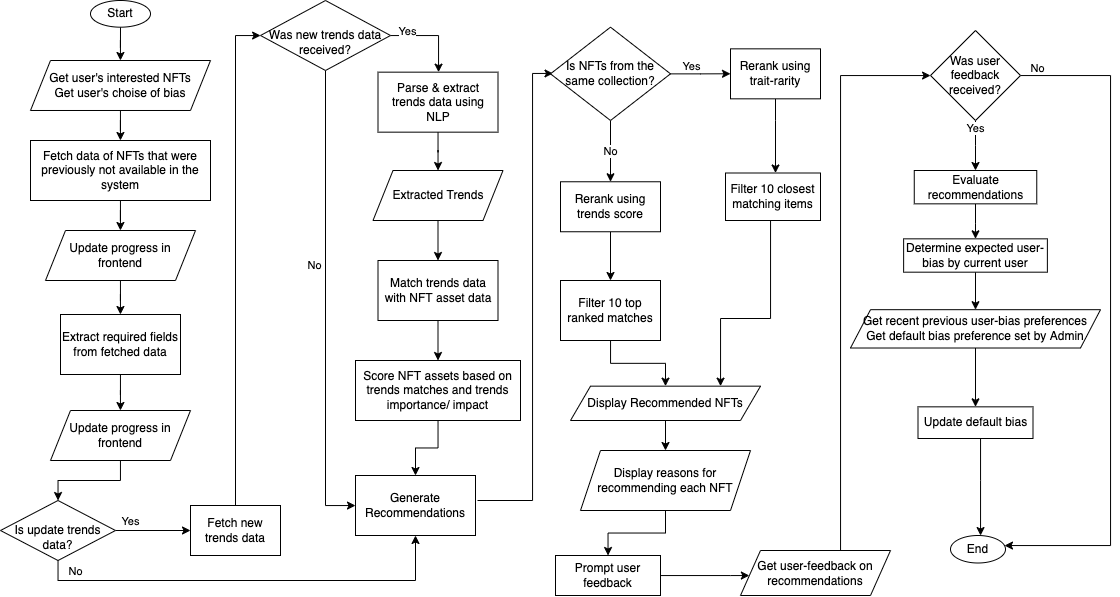

The diagram above was exported from draw.io. Its source (the exported page's mxGraphModel, read from the mxfile embedded in the PNG):
<mxGraphModel dx="1501" dy="720" grid="1" gridSize="10" guides="1" tooltips="1" connect="1" arrows="1" fold="1" page="1" pageScale="1" pageWidth="1169" pageHeight="827" math="0" shadow="0">
  <root>
    <mxCell id="WIyWlLk6GJQsqaUBKTNV-0" />
    <mxCell id="WIyWlLk6GJQsqaUBKTNV-1" parent="WIyWlLk6GJQsqaUBKTNV-0" />
    <mxCell id="t_9NDpOWwJ_l6z0BaoXl-2" value="" style="edgeStyle=orthogonalEdgeStyle;rounded=0;orthogonalLoop=1;jettySize=auto;html=1;" edge="1" parent="WIyWlLk6GJQsqaUBKTNV-1" source="t_9NDpOWwJ_l6z0BaoXl-0" target="t_9NDpOWwJ_l6z0BaoXl-1">
      <mxGeometry relative="1" as="geometry" />
    </mxCell>
    <mxCell id="t_9NDpOWwJ_l6z0BaoXl-0" value="Start" style="ellipse;whiteSpace=wrap;html=1;" vertex="1" parent="WIyWlLk6GJQsqaUBKTNV-1">
      <mxGeometry x="110" y="30" width="60" height="26.67" as="geometry" />
    </mxCell>
    <mxCell id="t_9NDpOWwJ_l6z0BaoXl-4" value="" style="edgeStyle=orthogonalEdgeStyle;rounded=0;orthogonalLoop=1;jettySize=auto;html=1;" edge="1" parent="WIyWlLk6GJQsqaUBKTNV-1" source="t_9NDpOWwJ_l6z0BaoXl-1" target="t_9NDpOWwJ_l6z0BaoXl-3">
      <mxGeometry relative="1" as="geometry" />
    </mxCell>
    <mxCell id="t_9NDpOWwJ_l6z0BaoXl-1" value="Get user's interested NFTs&lt;br&gt;Get user's choise of bias" style="shape=parallelogram;perimeter=parallelogramPerimeter;whiteSpace=wrap;html=1;fixedSize=1;" vertex="1" parent="WIyWlLk6GJQsqaUBKTNV-1">
      <mxGeometry x="50" y="89.99999999999999" width="180" height="49.99" as="geometry" />
    </mxCell>
    <mxCell id="t_9NDpOWwJ_l6z0BaoXl-13" value="" style="edgeStyle=orthogonalEdgeStyle;rounded=0;orthogonalLoop=1;jettySize=auto;html=1;" edge="1" parent="WIyWlLk6GJQsqaUBKTNV-1" source="t_9NDpOWwJ_l6z0BaoXl-3" target="t_9NDpOWwJ_l6z0BaoXl-12">
      <mxGeometry relative="1" as="geometry" />
    </mxCell>
    <mxCell id="t_9NDpOWwJ_l6z0BaoXl-3" value="Fetch data of NFTs that were previously not available in the system" style="whiteSpace=wrap;html=1;" vertex="1" parent="WIyWlLk6GJQsqaUBKTNV-1">
      <mxGeometry x="50" y="170" width="180" height="60" as="geometry" />
    </mxCell>
    <mxCell id="t_9NDpOWwJ_l6z0BaoXl-16" value="" style="edgeStyle=orthogonalEdgeStyle;rounded=0;orthogonalLoop=1;jettySize=auto;html=1;" edge="1" parent="WIyWlLk6GJQsqaUBKTNV-1" source="t_9NDpOWwJ_l6z0BaoXl-5" target="t_9NDpOWwJ_l6z0BaoXl-15">
      <mxGeometry relative="1" as="geometry" />
    </mxCell>
    <mxCell id="t_9NDpOWwJ_l6z0BaoXl-5" value="Extract required fields from fetched data" style="whiteSpace=wrap;html=1;" vertex="1" parent="WIyWlLk6GJQsqaUBKTNV-1">
      <mxGeometry x="80" y="344" width="120" height="60" as="geometry" />
    </mxCell>
    <mxCell id="t_9NDpOWwJ_l6z0BaoXl-19" value="" style="edgeStyle=orthogonalEdgeStyle;rounded=0;orthogonalLoop=1;jettySize=auto;html=1;" edge="1" parent="WIyWlLk6GJQsqaUBKTNV-1" source="t_9NDpOWwJ_l6z0BaoXl-9" target="t_9NDpOWwJ_l6z0BaoXl-18">
      <mxGeometry relative="1" as="geometry" />
    </mxCell>
    <mxCell id="t_9NDpOWwJ_l6z0BaoXl-26" value="Yes" style="edgeLabel;html=1;align=center;verticalAlign=middle;resizable=0;points=[];" vertex="1" connectable="0" parent="t_9NDpOWwJ_l6z0BaoXl-19">
      <mxGeometry x="-0.28" y="1" relative="1" as="geometry">
        <mxPoint x="-13" y="-9" as="offset" />
      </mxGeometry>
    </mxCell>
    <mxCell id="t_9NDpOWwJ_l6z0BaoXl-23" value="" style="edgeStyle=orthogonalEdgeStyle;rounded=0;orthogonalLoop=1;jettySize=auto;html=1;" edge="1" parent="WIyWlLk6GJQsqaUBKTNV-1" source="t_9NDpOWwJ_l6z0BaoXl-9" target="t_9NDpOWwJ_l6z0BaoXl-47">
      <mxGeometry relative="1" as="geometry">
        <mxPoint x="437.5" y="495" as="targetPoint" />
        <Array as="points">
          <mxPoint x="78" y="610" />
          <mxPoint x="435" y="610" />
        </Array>
      </mxGeometry>
    </mxCell>
    <mxCell id="t_9NDpOWwJ_l6z0BaoXl-27" value="No" style="edgeLabel;html=1;align=center;verticalAlign=middle;resizable=0;points=[];" vertex="1" connectable="0" parent="t_9NDpOWwJ_l6z0BaoXl-23">
      <mxGeometry x="-0.4545" y="-4" relative="1" as="geometry">
        <mxPoint x="-78" y="-14" as="offset" />
      </mxGeometry>
    </mxCell>
    <mxCell id="t_9NDpOWwJ_l6z0BaoXl-9" value="&lt;br&gt;Is update trends data?" style="rhombus;whiteSpace=wrap;html=1;" vertex="1" parent="WIyWlLk6GJQsqaUBKTNV-1">
      <mxGeometry x="20" y="530" width="115" height="60" as="geometry" />
    </mxCell>
    <mxCell id="t_9NDpOWwJ_l6z0BaoXl-14" value="" style="edgeStyle=orthogonalEdgeStyle;rounded=0;orthogonalLoop=1;jettySize=auto;html=1;" edge="1" parent="WIyWlLk6GJQsqaUBKTNV-1" source="t_9NDpOWwJ_l6z0BaoXl-12" target="t_9NDpOWwJ_l6z0BaoXl-5">
      <mxGeometry relative="1" as="geometry" />
    </mxCell>
    <mxCell id="t_9NDpOWwJ_l6z0BaoXl-12" value="Update progress in frontend" style="shape=parallelogram;perimeter=parallelogramPerimeter;whiteSpace=wrap;html=1;fixedSize=1;" vertex="1" parent="WIyWlLk6GJQsqaUBKTNV-1">
      <mxGeometry x="65" y="260" width="150" height="50" as="geometry" />
    </mxCell>
    <mxCell id="t_9NDpOWwJ_l6z0BaoXl-17" value="" style="edgeStyle=orthogonalEdgeStyle;rounded=0;orthogonalLoop=1;jettySize=auto;html=1;" edge="1" parent="WIyWlLk6GJQsqaUBKTNV-1" source="t_9NDpOWwJ_l6z0BaoXl-15" target="t_9NDpOWwJ_l6z0BaoXl-9">
      <mxGeometry relative="1" as="geometry" />
    </mxCell>
    <mxCell id="t_9NDpOWwJ_l6z0BaoXl-15" value="&lt;span&gt;Update progress in frontend&lt;/span&gt;" style="shape=parallelogram;perimeter=parallelogramPerimeter;whiteSpace=wrap;html=1;fixedSize=1;" vertex="1" parent="WIyWlLk6GJQsqaUBKTNV-1">
      <mxGeometry x="70" y="440" width="140" height="50" as="geometry" />
    </mxCell>
    <mxCell id="t_9NDpOWwJ_l6z0BaoXl-21" value="" style="edgeStyle=orthogonalEdgeStyle;rounded=0;orthogonalLoop=1;jettySize=auto;html=1;" edge="1" parent="WIyWlLk6GJQsqaUBKTNV-1" source="t_9NDpOWwJ_l6z0BaoXl-18" target="t_9NDpOWwJ_l6z0BaoXl-20">
      <mxGeometry relative="1" as="geometry">
        <Array as="points">
          <mxPoint x="255" y="65" />
        </Array>
      </mxGeometry>
    </mxCell>
    <mxCell id="t_9NDpOWwJ_l6z0BaoXl-18" value="Fetch new trends data" style="whiteSpace=wrap;html=1;" vertex="1" parent="WIyWlLk6GJQsqaUBKTNV-1">
      <mxGeometry x="210" y="535" width="90" height="50" as="geometry" />
    </mxCell>
    <mxCell id="t_9NDpOWwJ_l6z0BaoXl-24" style="edgeStyle=orthogonalEdgeStyle;rounded=0;orthogonalLoop=1;jettySize=auto;html=1;" edge="1" parent="WIyWlLk6GJQsqaUBKTNV-1" source="t_9NDpOWwJ_l6z0BaoXl-20" target="t_9NDpOWwJ_l6z0BaoXl-47">
      <mxGeometry relative="1" as="geometry">
        <mxPoint x="217.5" y="635" as="targetPoint" />
        <Array as="points">
          <mxPoint x="345.5" y="535" />
        </Array>
      </mxGeometry>
    </mxCell>
    <mxCell id="t_9NDpOWwJ_l6z0BaoXl-25" value="No" style="edgeLabel;html=1;align=center;verticalAlign=middle;resizable=0;points=[];" vertex="1" connectable="0" parent="t_9NDpOWwJ_l6z0BaoXl-24">
      <mxGeometry x="-0.15" y="1" relative="1" as="geometry">
        <mxPoint x="-13" y="-3" as="offset" />
      </mxGeometry>
    </mxCell>
    <mxCell id="t_9NDpOWwJ_l6z0BaoXl-32" value="" style="edgeStyle=orthogonalEdgeStyle;rounded=0;orthogonalLoop=1;jettySize=auto;html=1;" edge="1" parent="WIyWlLk6GJQsqaUBKTNV-1" source="t_9NDpOWwJ_l6z0BaoXl-20" target="t_9NDpOWwJ_l6z0BaoXl-31">
      <mxGeometry relative="1" as="geometry">
        <Array as="points">
          <mxPoint x="458" y="65" />
        </Array>
      </mxGeometry>
    </mxCell>
    <mxCell id="t_9NDpOWwJ_l6z0BaoXl-33" value="Yes" style="edgeLabel;html=1;align=center;verticalAlign=middle;resizable=0;points=[];" vertex="1" connectable="0" parent="t_9NDpOWwJ_l6z0BaoXl-32">
      <mxGeometry x="-0.4353" y="1" relative="1" as="geometry">
        <mxPoint x="-8" y="-4" as="offset" />
      </mxGeometry>
    </mxCell>
    <mxCell id="t_9NDpOWwJ_l6z0BaoXl-20" value="&lt;br&gt;Was new trends data received?" style="rhombus;whiteSpace=wrap;html=1;" vertex="1" parent="WIyWlLk6GJQsqaUBKTNV-1">
      <mxGeometry x="280" y="30" width="130" height="70" as="geometry" />
    </mxCell>
    <mxCell id="t_9NDpOWwJ_l6z0BaoXl-35" value="" style="edgeStyle=orthogonalEdgeStyle;rounded=0;orthogonalLoop=1;jettySize=auto;html=1;" edge="1" parent="WIyWlLk6GJQsqaUBKTNV-1" source="t_9NDpOWwJ_l6z0BaoXl-31" target="t_9NDpOWwJ_l6z0BaoXl-34">
      <mxGeometry relative="1" as="geometry" />
    </mxCell>
    <mxCell id="t_9NDpOWwJ_l6z0BaoXl-31" value="Parse &amp;amp; extract trends data using NLP" style="whiteSpace=wrap;html=1;" vertex="1" parent="WIyWlLk6GJQsqaUBKTNV-1">
      <mxGeometry x="397.5" y="101.66" width="120" height="60" as="geometry" />
    </mxCell>
    <mxCell id="t_9NDpOWwJ_l6z0BaoXl-37" value="" style="edgeStyle=orthogonalEdgeStyle;rounded=0;orthogonalLoop=1;jettySize=auto;html=1;" edge="1" parent="WIyWlLk6GJQsqaUBKTNV-1" source="t_9NDpOWwJ_l6z0BaoXl-34" target="t_9NDpOWwJ_l6z0BaoXl-36">
      <mxGeometry relative="1" as="geometry" />
    </mxCell>
    <mxCell id="t_9NDpOWwJ_l6z0BaoXl-34" value="Extracted Trends" style="shape=parallelogram;perimeter=parallelogramPerimeter;whiteSpace=wrap;html=1;fixedSize=1;" vertex="1" parent="WIyWlLk6GJQsqaUBKTNV-1">
      <mxGeometry x="392.5" y="200" width="130" height="50" as="geometry" />
    </mxCell>
    <mxCell id="t_9NDpOWwJ_l6z0BaoXl-39" value="" style="edgeStyle=orthogonalEdgeStyle;rounded=0;orthogonalLoop=1;jettySize=auto;html=1;" edge="1" parent="WIyWlLk6GJQsqaUBKTNV-1" source="t_9NDpOWwJ_l6z0BaoXl-36" target="t_9NDpOWwJ_l6z0BaoXl-38">
      <mxGeometry relative="1" as="geometry" />
    </mxCell>
    <mxCell id="t_9NDpOWwJ_l6z0BaoXl-36" value="Match trends data with NFT asset data" style="whiteSpace=wrap;html=1;" vertex="1" parent="WIyWlLk6GJQsqaUBKTNV-1">
      <mxGeometry x="397.5" y="290" width="120" height="60" as="geometry" />
    </mxCell>
    <mxCell id="t_9NDpOWwJ_l6z0BaoXl-46" value="" style="edgeStyle=orthogonalEdgeStyle;rounded=0;orthogonalLoop=1;jettySize=auto;html=1;" edge="1" parent="WIyWlLk6GJQsqaUBKTNV-1" source="t_9NDpOWwJ_l6z0BaoXl-38" target="t_9NDpOWwJ_l6z0BaoXl-47">
      <mxGeometry relative="1" as="geometry">
        <mxPoint x="461.25" y="515" as="targetPoint" />
      </mxGeometry>
    </mxCell>
    <mxCell id="t_9NDpOWwJ_l6z0BaoXl-38" value="Score NFT assets based on trends matches and trends importance/ impact" style="whiteSpace=wrap;html=1;" vertex="1" parent="WIyWlLk6GJQsqaUBKTNV-1">
      <mxGeometry x="375" y="390" width="165" height="60" as="geometry" />
    </mxCell>
    <mxCell id="t_9NDpOWwJ_l6z0BaoXl-50" style="edgeStyle=orthogonalEdgeStyle;rounded=0;orthogonalLoop=1;jettySize=auto;html=1;" edge="1" parent="WIyWlLk6GJQsqaUBKTNV-1">
      <mxGeometry relative="1" as="geometry">
        <mxPoint x="497" y="530" as="sourcePoint" />
        <mxPoint x="572.4984012586915" y="102.9473684210526" as="targetPoint" />
        <Array as="points">
          <mxPoint x="552" y="530" />
          <mxPoint x="552" y="103" />
        </Array>
      </mxGeometry>
    </mxCell>
    <mxCell id="t_9NDpOWwJ_l6z0BaoXl-47" value="Generate Recommendations" style="whiteSpace=wrap;html=1;" vertex="1" parent="WIyWlLk6GJQsqaUBKTNV-1">
      <mxGeometry x="375" y="505" width="120" height="60" as="geometry" />
    </mxCell>
    <mxCell id="t_9NDpOWwJ_l6z0BaoXl-52" value="" style="edgeStyle=orthogonalEdgeStyle;rounded=0;orthogonalLoop=1;jettySize=auto;html=1;" edge="1" parent="WIyWlLk6GJQsqaUBKTNV-1" source="t_9NDpOWwJ_l6z0BaoXl-49" target="t_9NDpOWwJ_l6z0BaoXl-51">
      <mxGeometry relative="1" as="geometry" />
    </mxCell>
    <mxCell id="t_9NDpOWwJ_l6z0BaoXl-53" value="Yes" style="edgeLabel;html=1;align=center;verticalAlign=middle;resizable=0;points=[];" vertex="1" connectable="0" parent="t_9NDpOWwJ_l6z0BaoXl-52">
      <mxGeometry x="-0.6649" y="-4" relative="1" as="geometry">
        <mxPoint x="10" y="-12" as="offset" />
      </mxGeometry>
    </mxCell>
    <mxCell id="t_9NDpOWwJ_l6z0BaoXl-55" value="No" style="edgeStyle=orthogonalEdgeStyle;rounded=0;orthogonalLoop=1;jettySize=auto;html=1;" edge="1" parent="WIyWlLk6GJQsqaUBKTNV-1" source="t_9NDpOWwJ_l6z0BaoXl-49" target="t_9NDpOWwJ_l6z0BaoXl-54">
      <mxGeometry relative="1" as="geometry" />
    </mxCell>
    <mxCell id="t_9NDpOWwJ_l6z0BaoXl-49" value="Is NFTs from the same collection?" style="rhombus;whiteSpace=wrap;html=1;" vertex="1" parent="WIyWlLk6GJQsqaUBKTNV-1">
      <mxGeometry x="570" y="56.67" width="120" height="93.33" as="geometry" />
    </mxCell>
    <mxCell id="t_9NDpOWwJ_l6z0BaoXl-57" value="" style="edgeStyle=orthogonalEdgeStyle;rounded=0;orthogonalLoop=1;jettySize=auto;html=1;" edge="1" parent="WIyWlLk6GJQsqaUBKTNV-1" source="t_9NDpOWwJ_l6z0BaoXl-51" target="t_9NDpOWwJ_l6z0BaoXl-56">
      <mxGeometry relative="1" as="geometry">
        <Array as="points">
          <mxPoint x="795" y="150" />
          <mxPoint x="795" y="150" />
        </Array>
      </mxGeometry>
    </mxCell>
    <mxCell id="t_9NDpOWwJ_l6z0BaoXl-51" value="Rerank using trait-rarity" style="whiteSpace=wrap;html=1;" vertex="1" parent="WIyWlLk6GJQsqaUBKTNV-1">
      <mxGeometry x="750" y="78.33999999999999" width="90" height="49.99" as="geometry" />
    </mxCell>
    <mxCell id="t_9NDpOWwJ_l6z0BaoXl-59" value="" style="edgeStyle=orthogonalEdgeStyle;rounded=0;orthogonalLoop=1;jettySize=auto;html=1;" edge="1" parent="WIyWlLk6GJQsqaUBKTNV-1" source="t_9NDpOWwJ_l6z0BaoXl-54" target="t_9NDpOWwJ_l6z0BaoXl-58">
      <mxGeometry relative="1" as="geometry" />
    </mxCell>
    <mxCell id="t_9NDpOWwJ_l6z0BaoXl-54" value="Rerank using trends score" style="whiteSpace=wrap;html=1;" vertex="1" parent="WIyWlLk6GJQsqaUBKTNV-1">
      <mxGeometry x="580" y="211.26" width="100" height="49.99" as="geometry" />
    </mxCell>
    <mxCell id="t_9NDpOWwJ_l6z0BaoXl-62" style="edgeStyle=orthogonalEdgeStyle;rounded=0;orthogonalLoop=1;jettySize=auto;html=1;" edge="1" parent="WIyWlLk6GJQsqaUBKTNV-1" source="t_9NDpOWwJ_l6z0BaoXl-56" target="t_9NDpOWwJ_l6z0BaoXl-60">
      <mxGeometry relative="1" as="geometry">
        <Array as="points">
          <mxPoint x="790" y="348" />
          <mxPoint x="740" y="348" />
        </Array>
      </mxGeometry>
    </mxCell>
    <mxCell id="t_9NDpOWwJ_l6z0BaoXl-56" value="Filter 10 closest matching items" style="whiteSpace=wrap;html=1;" vertex="1" parent="WIyWlLk6GJQsqaUBKTNV-1">
      <mxGeometry x="745" y="202.5" width="95" height="47.5" as="geometry" />
    </mxCell>
    <mxCell id="t_9NDpOWwJ_l6z0BaoXl-61" value="" style="edgeStyle=orthogonalEdgeStyle;rounded=0;orthogonalLoop=1;jettySize=auto;html=1;" edge="1" parent="WIyWlLk6GJQsqaUBKTNV-1" source="t_9NDpOWwJ_l6z0BaoXl-58" target="t_9NDpOWwJ_l6z0BaoXl-60">
      <mxGeometry relative="1" as="geometry" />
    </mxCell>
    <mxCell id="t_9NDpOWwJ_l6z0BaoXl-58" value="&lt;span&gt;Filter 10 top ranked matches&lt;/span&gt;" style="whiteSpace=wrap;html=1;" vertex="1" parent="WIyWlLk6GJQsqaUBKTNV-1">
      <mxGeometry x="580" y="310" width="100" height="60" as="geometry" />
    </mxCell>
    <mxCell id="t_9NDpOWwJ_l6z0BaoXl-64" value="" style="edgeStyle=orthogonalEdgeStyle;rounded=0;orthogonalLoop=1;jettySize=auto;html=1;" edge="1" parent="WIyWlLk6GJQsqaUBKTNV-1" source="t_9NDpOWwJ_l6z0BaoXl-60" target="t_9NDpOWwJ_l6z0BaoXl-63">
      <mxGeometry relative="1" as="geometry" />
    </mxCell>
    <mxCell id="t_9NDpOWwJ_l6z0BaoXl-60" value="Display Recommended NFTs" style="shape=parallelogram;perimeter=parallelogramPerimeter;whiteSpace=wrap;html=1;fixedSize=1;" vertex="1" parent="WIyWlLk6GJQsqaUBKTNV-1">
      <mxGeometry x="590" y="415.66" width="190" height="34.34" as="geometry" />
    </mxCell>
    <mxCell id="t_9NDpOWwJ_l6z0BaoXl-86" value="" style="edgeStyle=orthogonalEdgeStyle;rounded=0;orthogonalLoop=1;jettySize=auto;html=1;" edge="1" parent="WIyWlLk6GJQsqaUBKTNV-1" source="t_9NDpOWwJ_l6z0BaoXl-63" target="t_9NDpOWwJ_l6z0BaoXl-85">
      <mxGeometry relative="1" as="geometry" />
    </mxCell>
    <mxCell id="t_9NDpOWwJ_l6z0BaoXl-63" value="Display reasons for recommending each NFT" style="shape=parallelogram;perimeter=parallelogramPerimeter;whiteSpace=wrap;html=1;fixedSize=1;" vertex="1" parent="WIyWlLk6GJQsqaUBKTNV-1">
      <mxGeometry x="600" y="480" width="170" height="60" as="geometry" />
    </mxCell>
    <mxCell id="t_9NDpOWwJ_l6z0BaoXl-65" value="End" style="ellipse;whiteSpace=wrap;html=1;" vertex="1" parent="WIyWlLk6GJQsqaUBKTNV-1">
      <mxGeometry x="970" y="565" width="55" height="27.5" as="geometry" />
    </mxCell>
    <mxCell id="t_9NDpOWwJ_l6z0BaoXl-98" style="edgeStyle=orthogonalEdgeStyle;rounded=0;orthogonalLoop=1;jettySize=auto;html=1;" edge="1" parent="WIyWlLk6GJQsqaUBKTNV-1" source="t_9NDpOWwJ_l6z0BaoXl-67" target="t_9NDpOWwJ_l6z0BaoXl-84">
      <mxGeometry relative="1" as="geometry">
        <Array as="points">
          <mxPoint x="860" y="105" />
        </Array>
      </mxGeometry>
    </mxCell>
    <mxCell id="t_9NDpOWwJ_l6z0BaoXl-67" value="Get user-feedback on recommendations" style="shape=parallelogram;perimeter=parallelogramPerimeter;whiteSpace=wrap;html=1;fixedSize=1;" vertex="1" parent="WIyWlLk6GJQsqaUBKTNV-1">
      <mxGeometry x="760" y="580" width="150" height="45" as="geometry" />
    </mxCell>
    <mxCell id="t_9NDpOWwJ_l6z0BaoXl-82" value="" style="edgeStyle=orthogonalEdgeStyle;rounded=0;orthogonalLoop=1;jettySize=auto;html=1;" edge="1" parent="WIyWlLk6GJQsqaUBKTNV-1" source="t_9NDpOWwJ_l6z0BaoXl-70" target="t_9NDpOWwJ_l6z0BaoXl-81">
      <mxGeometry relative="1" as="geometry" />
    </mxCell>
    <mxCell id="t_9NDpOWwJ_l6z0BaoXl-70" value="Get recent previous user-bias preferences&lt;br&gt;Get default bias preference set by Admin" style="shape=parallelogram;perimeter=parallelogramPerimeter;whiteSpace=wrap;html=1;fixedSize=1;" vertex="1" parent="WIyWlLk6GJQsqaUBKTNV-1">
      <mxGeometry x="870" y="339.18000000000006" width="250" height="38.33" as="geometry" />
    </mxCell>
    <mxCell id="t_9NDpOWwJ_l6z0BaoXl-78" value="" style="edgeStyle=orthogonalEdgeStyle;rounded=0;orthogonalLoop=1;jettySize=auto;html=1;" edge="1" parent="WIyWlLk6GJQsqaUBKTNV-1" source="t_9NDpOWwJ_l6z0BaoXl-73" target="t_9NDpOWwJ_l6z0BaoXl-77">
      <mxGeometry relative="1" as="geometry" />
    </mxCell>
    <mxCell id="t_9NDpOWwJ_l6z0BaoXl-73" value="Evaluate recommendations" style="whiteSpace=wrap;html=1;" vertex="1" parent="WIyWlLk6GJQsqaUBKTNV-1">
      <mxGeometry x="933.76" y="200" width="122.5" height="33.34" as="geometry" />
    </mxCell>
    <mxCell id="t_9NDpOWwJ_l6z0BaoXl-80" value="" style="edgeStyle=orthogonalEdgeStyle;rounded=0;orthogonalLoop=1;jettySize=auto;html=1;" edge="1" parent="WIyWlLk6GJQsqaUBKTNV-1" source="t_9NDpOWwJ_l6z0BaoXl-77" target="t_9NDpOWwJ_l6z0BaoXl-70">
      <mxGeometry relative="1" as="geometry" />
    </mxCell>
    <mxCell id="t_9NDpOWwJ_l6z0BaoXl-77" value="Determine expected user-bias by current user" style="whiteSpace=wrap;html=1;" vertex="1" parent="WIyWlLk6GJQsqaUBKTNV-1">
      <mxGeometry x="923.13" y="268.34000000000003" width="143.75" height="33.34" as="geometry" />
    </mxCell>
    <mxCell id="t_9NDpOWwJ_l6z0BaoXl-83" style="edgeStyle=orthogonalEdgeStyle;rounded=0;orthogonalLoop=1;jettySize=auto;html=1;" edge="1" parent="WIyWlLk6GJQsqaUBKTNV-1" source="t_9NDpOWwJ_l6z0BaoXl-81" target="t_9NDpOWwJ_l6z0BaoXl-65">
      <mxGeometry relative="1" as="geometry">
        <Array as="points">
          <mxPoint x="1000" y="510" />
          <mxPoint x="1000" y="510" />
        </Array>
      </mxGeometry>
    </mxCell>
    <mxCell id="t_9NDpOWwJ_l6z0BaoXl-81" value="Update default bias" style="whiteSpace=wrap;html=1;" vertex="1" parent="WIyWlLk6GJQsqaUBKTNV-1">
      <mxGeometry x="937.5" y="436.34000000000003" width="115" height="31.66" as="geometry" />
    </mxCell>
    <mxCell id="t_9NDpOWwJ_l6z0BaoXl-88" style="edgeStyle=orthogonalEdgeStyle;rounded=0;orthogonalLoop=1;jettySize=auto;html=1;" edge="1" parent="WIyWlLk6GJQsqaUBKTNV-1" source="t_9NDpOWwJ_l6z0BaoXl-84" target="t_9NDpOWwJ_l6z0BaoXl-73">
      <mxGeometry relative="1" as="geometry">
        <Array as="points" />
      </mxGeometry>
    </mxCell>
    <mxCell id="t_9NDpOWwJ_l6z0BaoXl-91" value="Yes" style="edgeLabel;html=1;align=center;verticalAlign=middle;resizable=0;points=[];" vertex="1" connectable="0" parent="t_9NDpOWwJ_l6z0BaoXl-88">
      <mxGeometry x="-0.7282" y="-1" relative="1" as="geometry">
        <mxPoint y="1" as="offset" />
      </mxGeometry>
    </mxCell>
    <mxCell id="t_9NDpOWwJ_l6z0BaoXl-100" style="edgeStyle=orthogonalEdgeStyle;rounded=0;orthogonalLoop=1;jettySize=auto;html=1;" edge="1" parent="WIyWlLk6GJQsqaUBKTNV-1" source="t_9NDpOWwJ_l6z0BaoXl-84" target="t_9NDpOWwJ_l6z0BaoXl-65">
      <mxGeometry relative="1" as="geometry">
        <Array as="points">
          <mxPoint x="1130" y="105" />
          <mxPoint x="1130" y="575" />
        </Array>
      </mxGeometry>
    </mxCell>
    <mxCell id="t_9NDpOWwJ_l6z0BaoXl-101" value="No" style="edgeLabel;html=1;align=center;verticalAlign=middle;resizable=0;points=[];" vertex="1" connectable="0" parent="t_9NDpOWwJ_l6z0BaoXl-100">
      <mxGeometry x="-0.9258" y="2" relative="1" as="geometry">
        <mxPoint x="-8" y="-6" as="offset" />
      </mxGeometry>
    </mxCell>
    <mxCell id="t_9NDpOWwJ_l6z0BaoXl-84" value="Was user feedback received?" style="rhombus;whiteSpace=wrap;html=1;" vertex="1" parent="WIyWlLk6GJQsqaUBKTNV-1">
      <mxGeometry x="950.01" y="60.000000000000014" width="90" height="90" as="geometry" />
    </mxCell>
    <mxCell id="t_9NDpOWwJ_l6z0BaoXl-97" value="" style="edgeStyle=orthogonalEdgeStyle;rounded=0;orthogonalLoop=1;jettySize=auto;html=1;" edge="1" parent="WIyWlLk6GJQsqaUBKTNV-1" source="t_9NDpOWwJ_l6z0BaoXl-85" target="t_9NDpOWwJ_l6z0BaoXl-67">
      <mxGeometry relative="1" as="geometry">
        <Array as="points">
          <mxPoint x="750" y="605" />
          <mxPoint x="750" y="605" />
        </Array>
      </mxGeometry>
    </mxCell>
    <mxCell id="t_9NDpOWwJ_l6z0BaoXl-85" value="Prompt user feedback" style="whiteSpace=wrap;html=1;" vertex="1" parent="WIyWlLk6GJQsqaUBKTNV-1">
      <mxGeometry x="575" y="585" width="105" height="40" as="geometry" />
    </mxCell>
  </root>
</mxGraphModel>